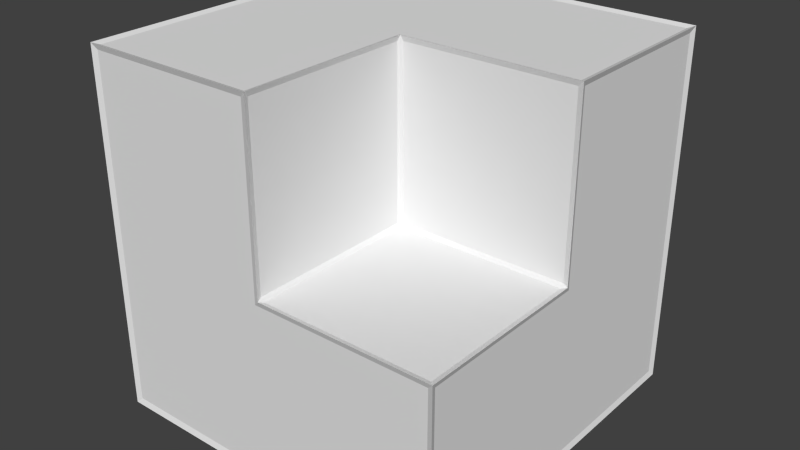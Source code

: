 # Source: stairsCornerIn.blend  (saved by Blender 2.71.0; exported with 4.5.12 LTS)
import bpy
from mathutils import Matrix  # noqa: F401  (used for matrix-valued properties, if any)

bpy.ops.wm.read_factory_settings(use_empty=True)
scene = bpy.context.scene
scene.name = 'Scene'

# ---- collections
col_collection_1 = bpy.data.collections.new('Collection 1'); scene.collection.children.link(col_collection_1)

# ---- materials (node trees are filled in below, after node groups)
mat_material = bpy.data.materials.new('Material')
mat_material.alpha_threshold = 0.0
mat_material.use_transparent_shadow = False
mat_material.roughness = 0.5
mat_material.line_color = (0.0, 0.0, 0.0, 1.0)
mat_material_002 = bpy.data.materials.new('Material.002')
mat_material_002.alpha_threshold = 0.0
mat_material_002.use_transparent_shadow = False
mat_material_002.roughness = 0.5
mat_material_002.line_color = (0.0, 0.0, 0.0, 1.0)

# ---- material node trees

# ---- world
world_world = bpy.data.worlds.new('World'); scene.world = world_world
world_world.color = (0.05088, 0.05088, 0.05088)
world_world.use_sun_shadow = False
world_world.sun_shadow_jitter_overblur = 0.0
world_world.cycles.sampling_method = 'MANUAL'
world_world.cycles.sample_map_resolution = 256

# ---- meshes
me_cube = bpy.data.meshes.new('Cube')
me_cube.from_pydata([(0.5, 0.5, -0.5), (0.5, -0.5, -0.5), (-0.5, -0.5, -0.5), (-0.5, 0.5, -0.5), (0.5, -0.5, 0.0), (0.5, -3.278e-07, 0.0), (-2.682e-07, -0.5, 0.0), (-7.451e-08, -1.192e-07, 0.0), (0.5, 0.5, 0.5), (-0.5, -0.5, 0.5), (-0.5, 0.5, 0.5), (0.5, -3.278e-07, 0.5), (-2.682e-07, -0.5, 0.5), (-7.451e-08, -1.192e-07, 0.5)], [], [(3, 0, 1, 2), (5, 7, 6, 4), (6, 7, 13, 12), (7, 5, 11, 13), (9, 12, 13, 11, 8, 10), (1, 0, 8, 11, 5, 4), (1, 4, 6, 12, 9, 2), (0, 3, 10, 8), (10, 3, 2, 9)])
_uv = me_cube.uv_layers.new(name='UVMap')
_uv.uv.foreach_set('vector', [2.086e-07, 1.0, 1.0, 1.0, 1.0, 5.96e-08, -8.941e-08, 1.788e-07, 1.0, 0.5, 0.5, 0.5, 0.5, -5.96e-08, 1.0, -2.98e-07, -8.941e-08, 0.5, 0.5, 0.5, 0.5, 1.0, -8.941e-08, 1.0, 0.5, 0.5, 1.0, 0.5, 1.0, 1.0, 0.5, 1.0, -2.086e-07, 1.788e-07, 0.5, -5.96e-08, 0.5, 0.5, 1.0, 0.5, 1.0, 1.0, 2.98e-08, 1.0, 2.98e-08, 5.96e-08, 1.0, 5.96e-08, 1.0, 1.0, 0.5, 1.0, 0.5, 0.5, -3.278e-07, 0.5, 1.0, 5.96e-08, 1.0, 0.5, 0.5, 0.5, 0.5, 1.0, -2.086e-07, 1.0, -8.941e-08, 5.96e-08, 1.0, 5.96e-08, 2.086e-07, 5.96e-08, 2.98e-08, 1.0, 1.0, 1.0, 1.0, 1.0, 1.0, 5.96e-08, 1.49e-07, 5.96e-08, 1.49e-07, 1.0])
me_cube.materials.append(mat_material)
me_cube.use_remesh_preserve_volume = False
me_cube.use_remesh_preserve_attributes = False
me_cube.use_mirror_vertex_groups = False
me_cube.update()
me_cube_002 = bpy.data.meshes.new('Cube.002')
me_cube_002.from_pydata([(0.4942, 0.4942, -0.4942), (0.5058, 0.5058, -0.5058), (0.4942, -0.4942, -0.4942), (0.5058, -0.5058, -0.5058), (-0.4942, -0.4942, -0.4942), (-0.5058, -0.5058, -0.5058), (-0.4942, 0.4942, -0.4942), (-0.5058, 0.5058, -0.5058), (0.4942, -0.4942, -0.005773), (0.5058, -0.5058, 0.005773), (0.4942, 0.005773, -0.005773), (0.5058, -0.005774, 0.005773), (-0.005774, -0.4942, -0.005773), (0.005773, -0.5058, 0.005773), (-0.005774, 0.005773, -0.005773), (0.005773, -0.005774, 0.005773), (0.4942, 0.4942, 0.4942), (0.5058, 0.5058, 0.5058), (-0.4942, -0.4942, 0.4942), (-0.5058, -0.5058, 0.5058), (-0.4942, 0.4942, 0.4942), (-0.5058, 0.5058, 0.5058), (0.4942, 0.005773, 0.4942), (0.5058, -0.005774, 0.5058), (-0.005774, -0.4942, 0.4942), (0.005773, -0.5058, 0.5058), (-0.005774, 0.005773, 0.4942), (0.005773, -0.005774, 0.5058), (-0.49, 0.49, -0.5), (0.49, 0.49, -0.5), (0.49, -0.49, -0.5), (-0.49, -0.49, -0.5), (0.49, -0.01, 0.0), (0.01, -0.01, 0.0), (0.01, -0.49, 0.0), (0.49, -0.49, 0.0), (-2.643e-07, -0.49, 0.01), (-7.838e-08, -0.01, 0.01), (-7.838e-08, -0.01, 0.49), (-2.643e-07, -0.49, 0.49), (0.01, -1.234e-07, 0.01), (0.49, -3.237e-07, 0.01), (0.49, -3.237e-07, 0.49), (0.01, -1.234e-07, 0.49), (-0.49, -0.49, 0.5), (-0.01, -0.49, 0.5), (-0.01, 0.01, 0.5), (0.49, 0.01, 0.5), (0.49, 0.49, 0.5), (-0.49, 0.49, 0.5), (0.5, -0.49, -0.49), (0.5, 0.49, -0.49), (0.5, 0.49, 0.49), (0.5, 0.01, 0.49), (0.5, 0.01, -0.01), (0.5, -0.49, -0.01), (0.49, -0.5, -0.49), (0.49, -0.5, -0.01), (-0.01, -0.5, -0.01), (-0.01, -0.5, 0.49), (-0.49, -0.5, 0.49), (-0.49, -0.5, -0.49), (0.49, 0.5, -0.49), (-0.49, 0.5, -0.49), (-0.49, 0.5, 0.49), (0.49, 0.5, 0.49), (-0.5, 0.49, 0.49), (-0.5, 0.49, -0.49), (-0.5, -0.49, -0.49), (-0.5, -0.49, 0.49)], [], [(28, 29, 0, 6), (29, 28, 7, 1), (29, 30, 2, 0), (30, 29, 1, 3), (30, 31, 4, 2), (31, 30, 3, 5), (31, 28, 6, 4), (28, 31, 5, 7), (32, 33, 14, 10), (33, 32, 11, 15), (33, 34, 12, 14), (34, 33, 15, 13), (34, 35, 8, 12), (35, 34, 13, 9), (35, 32, 10, 8), (32, 35, 9, 11), (36, 37, 14, 12), (37, 36, 13, 15), (37, 38, 26, 14), (38, 37, 15, 27), (38, 39, 24, 26), (39, 38, 27, 25), (39, 36, 12, 24), (36, 39, 25, 13), (40, 41, 10, 14), (41, 40, 15, 11), (41, 42, 22, 10), (42, 41, 11, 23), (42, 43, 26, 22), (43, 42, 23, 27), (43, 40, 14, 26), (40, 43, 27, 15), (44, 45, 24, 18), (45, 44, 19, 25), (45, 46, 26, 24), (46, 45, 25, 27), (46, 47, 22, 26), (47, 46, 27, 23), (47, 48, 16, 22), (48, 47, 23, 17), (48, 49, 20, 16), (49, 48, 17, 21), (49, 44, 18, 20), (44, 49, 21, 19), (50, 51, 0, 2), (51, 50, 3, 1), (51, 52, 16, 0), (52, 51, 1, 17), (52, 53, 22, 16), (53, 52, 17, 23), (53, 54, 10, 22), (54, 53, 23, 11), (54, 55, 8, 10), (55, 54, 11, 9), (55, 50, 2, 8), (50, 55, 9, 3), (56, 57, 8, 2), (57, 56, 3, 9), (57, 58, 12, 8), (58, 57, 9, 13), (58, 59, 24, 12), (59, 58, 13, 25), (59, 60, 18, 24), (60, 59, 25, 19), (60, 61, 4, 18), (61, 60, 19, 5), (61, 56, 2, 4), (56, 61, 5, 3), (62, 63, 6, 0), (63, 62, 1, 7), (63, 64, 20, 6), (64, 63, 7, 21), (64, 65, 16, 20), (65, 64, 21, 17), (65, 62, 0, 16), (62, 65, 17, 1), (66, 67, 6, 20), (67, 66, 21, 7), (67, 68, 4, 6), (68, 67, 7, 5), (68, 69, 18, 4), (69, 68, 5, 19), (69, 66, 20, 18), (66, 69, 19, 21)])
_uv = me_cube_002.uv_layers.new(name='UVMap')
_uv.uv.foreach_set('vector', [0.0, 0.0, 0.0, 0.0, 0.0, 0.0, 0.0, 0.0, 0.0, 0.0, 0.0, 0.0, 0.0, 0.0, 0.0, 0.0, 0.0, 0.0, 0.0, 0.0, 0.0, 0.0, 0.0, 0.0, 0.0, 0.0, 0.0, 0.0, 0.0, 0.0, 0.0, 0.0, 0.0, 0.0, 0.0, 0.0, 0.0, 0.0, 0.0, 0.0, 0.0, 0.0, 0.0, 0.0, 0.0, 0.0, 0.0, 0.0, 0.0, 0.0, 0.0, 0.0, 0.0, 0.0, 0.0, 0.0, 0.0, 0.0, 0.0, 0.0, 0.0, 0.0, 0.0, 0.0, 1.0, 0.5, 0.5, 0.5, 0.5, 0.5, 1.0, 0.5, 0.5, 0.5, 1.0, 0.5, 1.0, 0.5, 0.5, 0.5, 0.5, 0.5, 0.5, -5.96e-08, 0.5, -5.96e-08, 0.5, 0.5, 0.5, -5.96e-08, 0.5, 0.5, 0.5, 0.5, 0.5, -5.96e-08, 0.5, -5.96e-08, 1.0, -2.98e-07, 1.0, -2.98e-07, 0.5, -5.96e-08, 1.0, -2.98e-07, 0.5, -5.96e-08, 0.5, -5.96e-08, 1.0, -2.98e-07, 1.0, -2.98e-07, 1.0, 0.5, 1.0, 0.5, 1.0, -2.98e-07, 1.0, 0.5, 1.0, -2.98e-07, 1.0, -2.98e-07, 1.0, 0.5, -8.941e-08, 0.5, 0.5, 0.5, 0.5, 0.5, -8.941e-08, 0.5, 0.5, 0.5, -8.941e-08, 0.5, -8.941e-08, 0.5, 0.5, 0.5, 0.5, 0.5, 0.5, 1.0, 0.5, 1.0, 0.5, 0.5, 0.5, 1.0, 0.5, 0.5, 0.5, 0.5, 0.5, 1.0, 0.5, 1.0, -8.941e-08, 1.0, -8.941e-08, 1.0, 0.5, 1.0, -8.941e-08, 1.0, 0.5, 1.0, 0.5, 1.0, -8.941e-08, 1.0, -8.941e-08, 1.0, -8.941e-08, 0.5, -8.941e-08, 0.5, -8.941e-08, 1.0, -8.941e-08, 0.5, -8.941e-08, 1.0, -8.941e-08, 1.0, -8.941e-08, 0.5, 0.5, 0.5, 1.0, 0.5, 1.0, 0.5, 0.5, 0.5, 1.0, 0.5, 0.5, 0.5, 0.5, 0.5, 1.0, 0.5, 1.0, 0.5, 1.0, 1.0, 1.0, 1.0, 1.0, 0.5, 1.0, 1.0, 1.0, 0.5, 1.0, 0.5, 1.0, 1.0, 1.0, 1.0, 0.5, 1.0, 0.5, 1.0, 1.0, 1.0, 0.5, 1.0, 1.0, 1.0, 1.0, 1.0, 0.5, 1.0, 0.5, 1.0, 0.5, 0.5, 0.5, 0.5, 0.5, 1.0, 0.5, 0.5, 0.5, 1.0, 0.5, 1.0, 0.5, 0.5, 0.0, 0.0, -8.941e-08, 1.0, -8.941e-08, 1.0, 0.0, 0.0, -8.941e-08, 1.0, 0.0, 0.0, 0.0, 0.0, -8.941e-08, 1.0, -8.941e-08, 1.0, 0.5, 1.0, 0.5, 1.0, -8.941e-08, 1.0, 0.5, 1.0, -8.941e-08, 1.0, -8.941e-08, 1.0, 0.5, 1.0, 0.5, 1.0, 1.0, 1.0, 1.0, 1.0, 0.5, 1.0, 1.0, 1.0, 0.5, 1.0, 0.5, 1.0, 1.0, 1.0, 1.0, 1.0, 1.0, 0.5, 1.0, 0.5, 1.0, 1.0, 1.0, 0.5, 1.0, 1.0, 1.0, 1.0, 1.0, 0.5, 1.0, 0.5, 0.0, 0.0, 0.0, 0.0, 1.0, 0.5, 0.0, 0.0, 1.0, 0.5, 1.0, 0.5, 0.0, 0.0, 0.0, 0.0, 0.0, 0.0, 0.0, 0.0, 0.0, 0.0, 0.0, 0.0, 0.0, 0.0, 0.0, 0.0, 0.0, 0.0, 0.0, 0.0, 0.0, 0.0, 0.0, 0.0, 0.0, 0.0, 0.0, 0.0, 0.0, 0.0, 0.0, 0.0, 0.0, 0.0, 0.0, 0.0, 1.0, 0.5, 1.0, 0.5, 0.0, 0.0, 1.0, 0.5, 0.0, 0.0, 0.0, 0.0, 1.0, 0.5, 1.0, 0.5, 1.0, 0.5, 1.0, 0.5, 1.0, 0.5, 1.0, 0.5, 1.0, 0.5, 1.0, 0.5, 1.0, 0.5, 1.0, 0.5, 1.0, -2.98e-07, 1.0, -2.98e-07, 1.0, 0.5, 1.0, -2.98e-07, 1.0, 0.5, 1.0, 0.5, 1.0, -2.98e-07, 1.0, -2.98e-07, 0.0, 0.0, 0.0, 0.0, 1.0, -2.98e-07, 0.0, 0.0, 1.0, -2.98e-07, 1.0, -2.98e-07, 0.0, 0.0, 0.0, 0.0, 0.0, 0.0, 0.0, 0.0, 0.0, 0.0, 0.0, 0.0, 0.0, 0.0, 0.0, 0.0, 0.0, 0.0, 0.0, 0.0, 1.0, 5.96e-08, 1.0, 5.96e-08, 0.0, 0.0, 1.0, 5.96e-08, 0.0, 0.0, 0.0, 0.0, 1.0, 5.96e-08, 1.0, 5.96e-08, 0.5, -5.96e-08, 0.5, -5.96e-08, 1.0, 5.96e-08, 0.5, -5.96e-08, 1.0, 5.96e-08, 1.0, 5.96e-08, 0.5, -5.96e-08, 0.5, -5.96e-08, -8.941e-08, 1.0, -8.941e-08, 1.0, 0.5, -5.96e-08, -8.941e-08, 1.0, 0.5, -5.96e-08, 0.5, -5.96e-08, -8.941e-08, 1.0, -8.941e-08, 1.0, -2.086e-07, 1.788e-07, -2.086e-07, 1.788e-07, -8.941e-08, 1.0, -2.086e-07, 1.788e-07, -8.941e-08, 1.0, -8.941e-08, 1.0, -2.086e-07, 1.788e-07, -2.086e-07, 1.788e-07, 0.0, 0.0, 0.0, 0.0, -2.086e-07, 1.788e-07, 0.0, 0.0, -2.086e-07, 1.788e-07, -2.086e-07, 1.788e-07, 0.0, 0.0, 0.0, 0.0, 0.0, 0.0, 0.0, 0.0, 0.0, 0.0, 0.0, 0.0, 0.0, 0.0, 0.0, 0.0, 0.0, 0.0, 0.0, 0.0, 0.0, 0.0, 0.0, 0.0, 0.0, 0.0, 0.0, 0.0, 0.0, 0.0, 0.0, 0.0, 0.0, 0.0, 0.0, 0.0, 0.0, 0.0, 0.0, 0.0, 0.0, 0.0, 0.0, 0.0, 0.0, 0.0, 0.0, 0.0, 0.0, 0.0, 0.0, 0.0, 0.0, 0.0, 0.0, 0.0, 0.0, 0.0, 0.0, 0.0, 0.0, 0.0, 0.0, 0.0, 0.0, 0.0, 0.0, 0.0, 0.0, 0.0, 0.0, 0.0, 0.0, 0.0, 0.0, 0.0, 0.0, 0.0, 0.0, 0.0, 0.0, 0.0, 0.0, 0.0, 0.0, 0.0, 0.0, 0.0, 0.0, 0.0, 0.0, 0.0, 0.0, 0.0, 0.0, 0.0, 0.0, 0.0, 0.0, 0.0, 0.0, 0.0, 0.0, 0.0, 0.0, 0.0, 0.0, 0.0, 0.0, 0.0, 0.0, 0.0, 0.0, 0.0, 0.0, 0.0, 0.0, 0.0, 0.0, 0.0, 0.0, 0.0, 0.0, 0.0, 0.0, 0.0, 0.0, 0.0, 0.0, 0.0, 0.0, 0.0, 0.0, 0.0, 0.0, 0.0, 0.0, 0.0, 0.0, 0.0, 0.0, 0.0, 0.0, 0.0, 0.0, 0.0])
me_cube_002.materials.append(mat_material_002)
me_cube_002.use_remesh_preserve_volume = False
me_cube_002.use_remesh_preserve_attributes = False
me_cube_002.use_mirror_vertex_groups = False
me_cube_002.update()

# ---- objects
ob_shape = bpy.data.objects.new('Shape', me_cube)
ob_wireframe = bpy.data.objects.new('WireFrame', me_cube_002)

# ---- transforms, parenting, visibility, modifiers, constraints
ob_shape.location = (0.0, 0.0, 0.0)
ob_shape.lock_rotations_4d = False
ob_shape.empty_display_type = 'ARROWS'
ob_shape.lineart.crease_threshold = 0.0
ob_wireframe.location = (0.0, 0.0, 0.0)
ob_wireframe.lock_rotations_4d = False
ob_wireframe.empty_display_type = 'ARROWS'
ob_wireframe.lineart.crease_threshold = 0.0

# ---- collection membership
col_collection_1.objects.link(ob_shape)
col_collection_1.objects.link(ob_wireframe)

# ---- scene / render settings (as saved in the file)
scene.frame_start = 1; scene.frame_end = 250; scene.frame_set(1)
scene.render.engine = 'BLENDER_EEVEE_NEXT'
scene.render.resolution_percentage = 50
scene.render.dither_intensity = 0.0
scene.cycles.use_denoising = False
scene.cycles.samples = 10
scene.cycles.sampling_pattern = 'TABULATED_SOBOL'
scene.cycles.light_sampling_threshold = 0.0
scene.cycles.use_adaptive_sampling = False
scene.cycles.use_light_tree = False
scene.cycles.blur_glossy = 0.0
scene.cycles.volume_bounces = 1
scene.cycles.pixel_filter_type = 'GAUSSIAN'
scene.cycles.sample_clamp_indirect = 0.0
scene.view_settings.view_transform = 'Standard'
bpy.context.view_layer.update()

# ---- added for rendering (the .blend has no active camera and no usable light): camera, sun
cam_auto = bpy.data.cameras.new('AutoCamera')
cam_auto.lens = 50.0
cam_auto.sensor_width = 36.0
cam_auto.clip_end = 1000.0
ob_auto_camera = bpy.data.objects.new('AutoCamera', cam_auto)
scene.collection.objects.link(ob_auto_camera)
ob_auto_camera.location = (1.62104, -1.94525, 1.29683)
ob_auto_camera.rotation_euler = (1.09748, -7.21219e-08, 0.694738)
scene.camera = ob_auto_camera
light_auto_sun = bpy.data.lights.new('AutoSun', 'SUN')
light_auto_sun.energy = 3.0
light_auto_sun.angle = 0.0523599
ob_auto_sun = bpy.data.objects.new('AutoSun', light_auto_sun)
scene.collection.objects.link(ob_auto_sun)
ob_auto_sun.rotation_euler = (0.872665, 0.174533, 0.523599)
bpy.context.view_layer.update()
